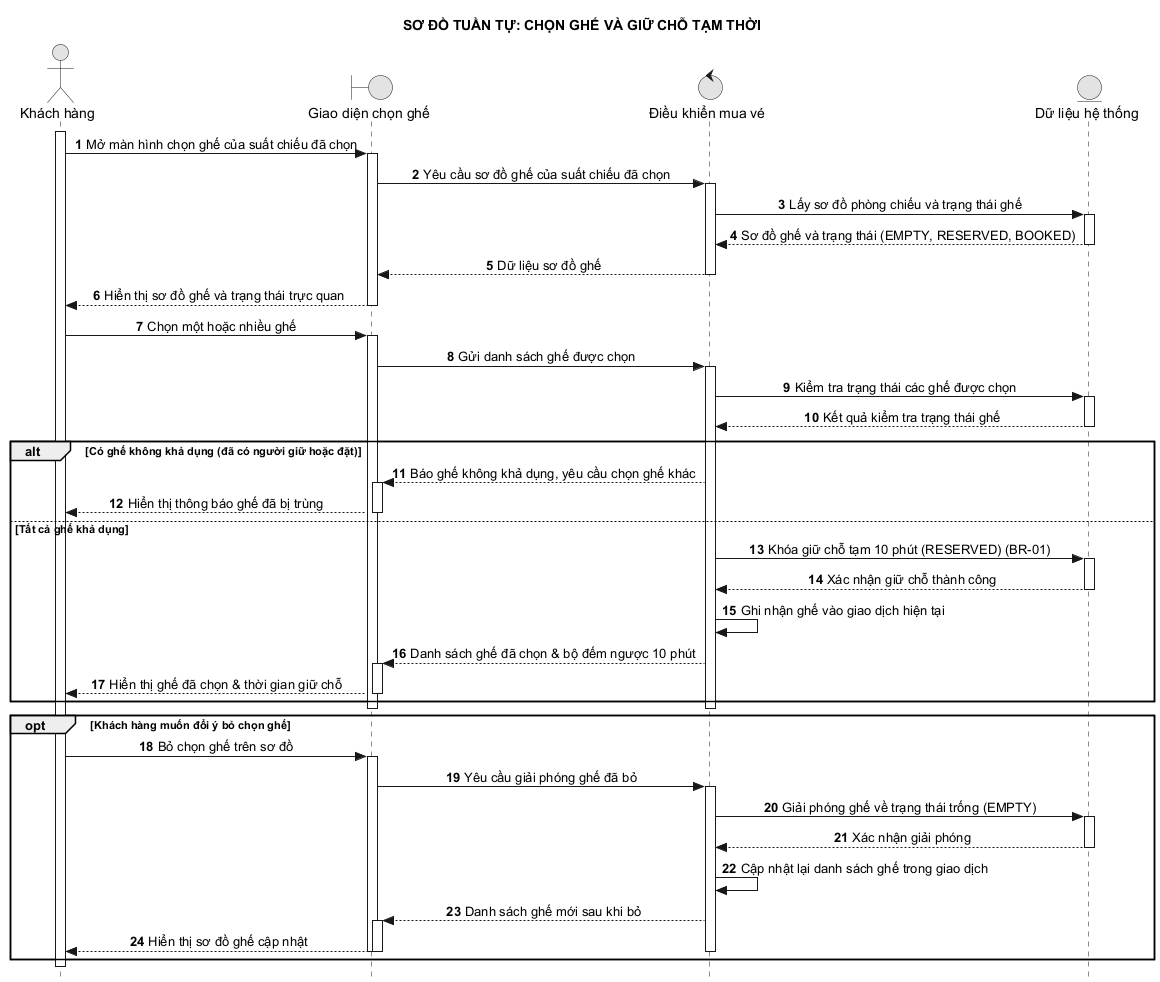

The diagram above was rendered by PlantUML. Its source (embedded in the PNG):
@startuml 06_chon_ghe_va_giu_cho
hide footbox
autonumber
skinparam style strictuml
skinparam monochrome true
skinparam defaultTextAlignment center
skinparam shadowing false
title SƠ ĐỒ TUẦN TỰ: CHỌN GHẾ VÀ GIỮ CHỖ TẠM THỜI

actor "Khách hàng" as A
boundary "Giao diện chọn ghế" as UI
control "Điều khiển mua vé" as C
entity "Dữ liệu hệ thống" as DB

activate A
A -> UI: Mở màn hình chọn ghế của suất chiếu đã chọn
activate UI
UI -> C: Yêu cầu sơ đồ ghế của suất chiếu đã chọn
activate C
C -> DB: Lấy sơ đồ phòng chiếu và trạng thái ghế
activate DB
DB --> C: Sơ đồ ghế và trạng thái (EMPTY, RESERVED, BOOKED)
deactivate DB
C --> UI: Dữ liệu sơ đồ ghế
deactivate C
UI --> A: Hiển thị sơ đồ ghế và trạng thái trực quan
deactivate UI

A -> UI: Chọn một hoặc nhiều ghế
activate UI
UI -> C: Gửi danh sách ghế được chọn
activate C
C -> DB: Kiểm tra trạng thái các ghế được chọn
activate DB
DB --> C: Kết quả kiểm tra trạng thái ghế
deactivate DB

alt Có ghế không khả dụng (đã có người giữ hoặc đặt)
    C --> UI: Báo ghế không khả dụng, yêu cầu chọn ghế khác
    activate UI
    UI --> A: Hiển thị thông báo ghế đã bị trùng
    deactivate UI
else Tất cả ghế khả dụng
    C -> DB: Khóa giữ chỗ tạm 10 phút (RESERVED) (BR-01)
    activate DB
    DB --> C: Xác nhận giữ chỗ thành công
    deactivate DB
    C -> C: Ghi nhận ghế vào giao dịch hiện tại
    C --> UI: Danh sách ghế đã chọn & bộ đếm ngược 10 phút
    activate UI
    UI --> A: Hiển thị ghế đã chọn & thời gian giữ chỗ
    deactivate UI
end
deactivate C
deactivate UI

opt Khách hàng muốn đổi ý bỏ chọn ghế
    A -> UI: Bỏ chọn ghế trên sơ đồ
    activate UI
    UI -> C: Yêu cầu giải phóng ghế đã bỏ
    activate C
    C -> DB: Giải phóng ghế về trạng thái trống (EMPTY)
    activate DB
    DB --> C: Xác nhận giải phóng
    deactivate DB
    C -> C: Cập nhật lại danh sách ghế trong giao dịch
    C --> UI: Danh sách ghế mới sau khi bỏ
    activate UI
    UI --> A: Hiển thị sơ đồ ghế cập nhật
    deactivate UI
    deactivate C
    deactivate UI
end
deactivate A
@enduml